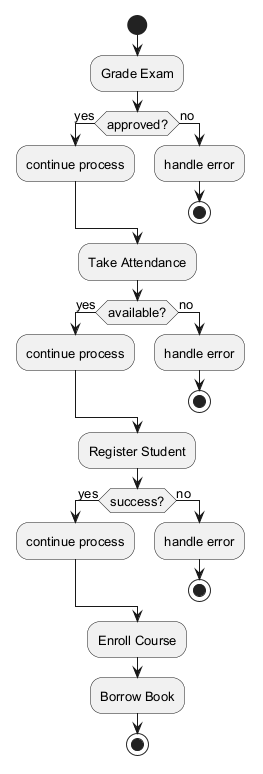

The diagram above was rendered by PlantUML. Its source (embedded in the PNG):
@startuml
skinparam monochrome true
skinparam defaultFontSize 13
start
:Grade Exam;
if (approved?) then (yes)
:continue process;
else (no)
:handle error;
stop
endif
:Take Attendance;
if (available?) then (yes)
:continue process;
else (no)
:handle error;
stop
endif
:Register Student;
if (success?) then (yes)
:continue process;
else (no)
:handle error;
stop
endif
:Enroll Course;
:Borrow Book;
stop
@enduml